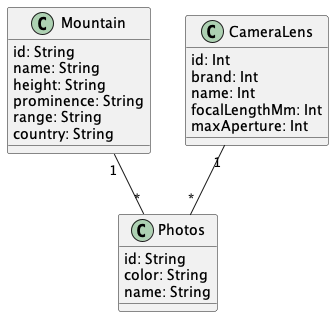

The diagram above was rendered by PlantUML. Its source (embedded in the PNG):
@startuml "MountainPhotos"


class Mountain{
  id: String
  name: String
  height: String
  prominence: String
  range: String
  country: String
}

class CameraLens{
  id: Int
  brand: Int
  name: Int
  focalLengthMm: Int
  maxAperture: Int
}

class Photos{
  id: String
  color: String
  name: String
}



Mountain "1" -- "*" Photos

CameraLens "1" -- "*" Photos


@enduml